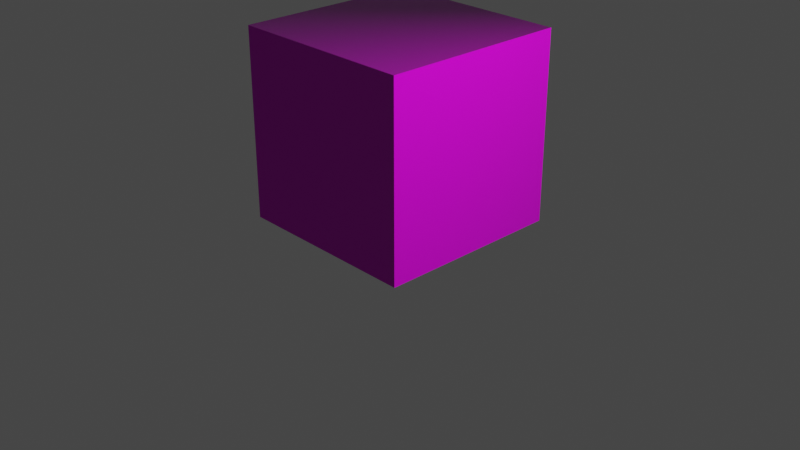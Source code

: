 # Source: VRAnim2.blend  (saved by Blender 3.5.10; exported with 4.5.12 LTS)
import bpy
from mathutils import Matrix  # noqa: F401  (used for matrix-valued properties, if any)

bpy.ops.wm.read_factory_settings(use_empty=True)
scene = bpy.context.scene
scene.name = 'Scene'

# ---- collections
col_collection = bpy.data.collections.new('Collection'); scene.collection.children.link(col_collection)

# ---- images (referenced by path relative to the original .blend; pixels are not part of the script)
import os
ASSET_DIR = os.environ.get("B2B_ASSET_DIR", "")  # directory of the original .blend (textures are referenced by path, not embedded)
HERE = os.path.dirname(os.path.abspath(__file__))  # packed textures are extracted next to this script under _unpacked/

def load_image(name, relpath, width, height, colorspace="sRGB"):
    """Load a texture the original file referenced (path relative to the .blend, or extracted next to this script)."""
    p = next((c for c in (os.path.join(HERE, relpath), os.path.join(ASSET_DIR, relpath)) if relpath and os.path.exists(c)), "")
    if p:
        img = bpy.data.images.load(p, check_existing=True)
        img.name = name
    else:  # same state as the original file: an image datablock whose file is absent (Cycles renders it pink)
        img = bpy.data.images.new(name, width, height)
        img.source = "FILE"
        img.filepath = "//" + (relpath or name)
    img.colorspace_settings.name = colorspace
    return img
img_clean_pebbles_disp_2k_png = load_image('clean_pebbles_disp_2k.png', 'Textures/clean_pebbles_2k.blend/textures/clean_pebbles_disp_2k.png', 1024, 1024, 'Non-Color')
img_clean_pebbles_diff_2k_jpg = load_image('clean_pebbles_diff_2k.jpg', 'Textures/clean_pebbles_2k.blend/textures/clean_pebbles_diff_2k.jpg', 1024, 1024, 'sRGB')
img_clean_pebbles_rough_2k_exr = load_image('clean_pebbles_rough_2k.exr', 'Textures/clean_pebbles_2k.blend/textures/clean_pebbles_rough_2k.exr', 1024, 1024, 'Non-Color')
img_clean_pebbles_nor_gl_2k_exr = load_image('clean_pebbles_nor_gl_2k.exr', 'Textures/clean_pebbles_2k.blend/textures/clean_pebbles_nor_gl_2k.exr', 1024, 1024, 'Non-Color')

# ---- materials (node trees are filled in below, after node groups)
mat_material = bpy.data.materials.new('Material')
mat_material.alpha_threshold = 0.0
mat_material.use_transparent_shadow = False
mat_material.roughness = 0.5
mat_material.line_color = (0.0, 0.0, 0.0, 1.0)

# ---- material node trees
mat_material.use_nodes = True; mat_material.node_tree.nodes.clear()
_N = mat_material.node_tree.nodes; _L = mat_material.node_tree.links
n0 = _N.new('ShaderNodeOutputMaterial'); n0.name = 'Material Output'; n0.location = (300, 300)
n1 = _N.new('ShaderNodeBsdfPrincipled'); n1.name = 'Principled BSDF'; n1.location = (10, 300)
n1.distribution = 'GGX'
n1.subsurface_method = 'RANDOM_WALK_SKIN'
n1.inputs[3].default_value = 1.45
n1.inputs[27].default_value = (0.0, 0.0, 0.0, 1.0)
n1.inputs[28].default_value = 1.0
n2 = _N.new('ShaderNodeTexImage'); n2.name = 'Image Texture'; n2.location = (84, -869)
n2.label = 'Displacement'
n2.image = img_clean_pebbles_disp_2k_png
n3 = _N.new('ShaderNodeDisplacement'); n3.name = 'Displacement'; n3.location = (110, -400)
n3.inputs[2].default_value = 1.0
n4 = _N.new('ShaderNodeTexImage'); n4.name = 'Image Texture.001'; n4.location = (84, -29)
n4.label = 'Base Color'
n4.image = img_clean_pebbles_diff_2k_jpg
n5 = _N.new('ShaderNodeTexImage'); n5.name = 'Image Texture.002'; n5.location = (84, -309)
n5.label = 'Roughness'
n5.image = img_clean_pebbles_rough_2k_exr
n6 = _N.new('ShaderNodeTexImage'); n6.name = 'Image Texture.003'; n6.location = (84, -589)
n6.label = 'Normal'
n6.image = img_clean_pebbles_nor_gl_2k_exr
n7 = _N.new('ShaderNodeNormalMap'); n7.name = 'Normal Map'; n7.location = (-240, -60)
n8 = _N.new('ShaderNodeMapping'); n8.name = 'Mapping'; n8.location = (229, -29)
n9 = _N.new('NodeReroute'); n9.name = 'Reroute'; n9.location = (34, -585)
n9.width = 16
n9.socket_idname = 'NodeSocketVector'
n10 = _N.new('ShaderNodeTexCoord'); n10.name = 'Texture Coordinate'; n10.location = (29, -29)
n11 = _N.new('NodeFrame'); n11.name = 'Frame'; n11.location = (-1269, 329)
n11.label = 'Mapping'
n11.width = 398
n12 = _N.new('NodeFrame'); n12.name = 'Frame.001'; n12.location = (-624, 529)
n12.label = 'Textures'
n12.width = 353
n2.parent = n12
n4.parent = n12
n5.parent = n12
n6.parent = n12
n8.parent = n11
n9.parent = n12
n10.parent = n11
_L.new(n1.outputs[0], n0.inputs[0])
_L.new(n2.outputs[0], n3.inputs[0])
_L.new(n3.outputs[0], n0.inputs[2])
_L.new(n4.outputs[0], n1.inputs[0])
_L.new(n5.outputs[0], n1.inputs[2])
_L.new(n6.outputs[0], n7.inputs[1])
_L.new(n7.outputs[0], n1.inputs[5])
_L.new(n9.outputs[0], n4.inputs[0])
_L.new(n9.outputs[0], n5.inputs[0])
_L.new(n9.outputs[0], n6.inputs[0])
_L.new(n9.outputs[0], n2.inputs[0])
_L.new(n8.outputs[0], n9.inputs[0])
_L.new(n10.outputs[2], n8.inputs[0])
n0.is_active_output = True

# ---- world
world_world = bpy.data.worlds.new('World'); scene.world = world_world
world_world.use_nodes = True; world_world.node_tree.nodes.clear()
_N = world_world.node_tree.nodes; _L = world_world.node_tree.links
n0 = _N.new('ShaderNodeOutputWorld'); n0.name = 'World Output'; n0.location = (300, 300)
n1 = _N.new('ShaderNodeBackground'); n1.name = 'Background'; n1.location = (10, 300)
n1.inputs[0].default_value = (0.05088, 0.05088, 0.05088, 1.0)
_L.new(n1.outputs[0], n0.inputs[0])
n0.is_active_output = True
world_world.color = (0.05088, 0.05088, 0.05088)
world_world.use_sun_shadow = False
world_world.sun_shadow_jitter_overblur = 0.0

# ---- cameras
cam_camera = bpy.data.cameras.new('Camera')
cam_camera.clip_end = 100.0
cam_camera.ortho_scale = 7.314

# ---- lights
light_light = bpy.data.lights.new('Light', 'POINT')
light_light.transmission_factor = 0.0
light_light.energy = 1000.0
light_light.shadow_soft_size = 0.1
light_light.shadow_maximum_resolution = 0.006
light_light.use_absolute_resolution = True

# ---- meshes
me_cube = bpy.data.meshes.new('Cube')
me_cube.from_pydata([(1.0, 1.0, 1.0), (1.0, 1.0, -1.0), (1.0, -1.0, 1.0), (1.0, -1.0, -1.0), (-1.0, 1.0, 1.0), (-1.0, 1.0, -1.0), (-1.0, -1.0, 1.0), (-1.0, -1.0, -1.0)], [], [(0, 4, 6, 2), (3, 2, 6, 7), (7, 6, 4, 5), (5, 1, 3, 7), (1, 0, 2, 3), (5, 4, 0, 1)])
_uv = me_cube.uv_layers.new(name='UVMap')
_uv.uv.foreach_set('vector', [0.625, 0.5, 0.875, 0.5, 0.875, 0.75, 0.625, 0.75, 0.375, 0.75, 0.625, 0.75, 0.625, 1.0, 0.375, 1.0, 0.375, 0.0, 0.625, 0.0, 0.625, 0.25, 0.375, 0.25, 0.125, 0.5, 0.375, 0.5, 0.375, 0.75, 0.125, 0.75, 0.375, 0.5, 0.625, 0.5, 0.625, 0.75, 0.375, 0.75, 0.375, 0.25, 0.625, 0.25, 0.625, 0.5, 0.375, 0.5])
me_cube.materials.append(mat_material)
me_cube.use_mirror_vertex_groups = False
me_cube.update()

# ---- objects
ob_cube = bpy.data.objects.new('Cube', me_cube)
ob_light = bpy.data.objects.new('Light', light_light)
ob_camera = bpy.data.objects.new('Camera', cam_camera)

# ---- transforms, parenting, visibility, modifiers, constraints
ob_cube.location = (0.0, 0.0, 1.0)
ob_cube.lock_rotations_4d = False
ob_cube.empty_display_type = 'ARROWS'
ob_cube.lineart.crease_threshold = 0.0
ob_light.location = (4.076, 1.005, 5.904)
ob_light.rotation_euler = (0.6503, 0.05522, 1.866)
ob_light.lock_rotations_4d = False
ob_light.empty_display_type = 'ARROWS'
ob_light.color = (0.0, 0.0, 0.0, 0.0)
ob_light.lineart.crease_threshold = 0.0
ob_camera.location = (7.359, -6.926, 4.958)
ob_camera.rotation_euler = (1.109, 0.0, 0.8149)
ob_camera.lock_rotations_4d = False
ob_camera.empty_display_type = 'ARROWS'
ob_camera.color = (0.0, 0.0, 0.0, 0.0)
ob_camera.display_type = 'WIRE'
ob_camera.lineart.crease_threshold = 0.0

# ---- collection membership
col_collection.objects.link(ob_cube)
col_collection.objects.link(ob_light)
col_collection.objects.link(ob_camera)

# ---- scene / render settings (as saved in the file)
scene.camera = ob_camera
scene.frame_start = 1; scene.frame_end = 250; scene.frame_set(1)
scene.render.engine = 'BLENDER_EEVEE_NEXT'
scene.cycles.sampling_pattern = 'TABULATED_SOBOL'
scene.view_settings.view_transform = 'Filmic'
bpy.context.view_layer.update()

